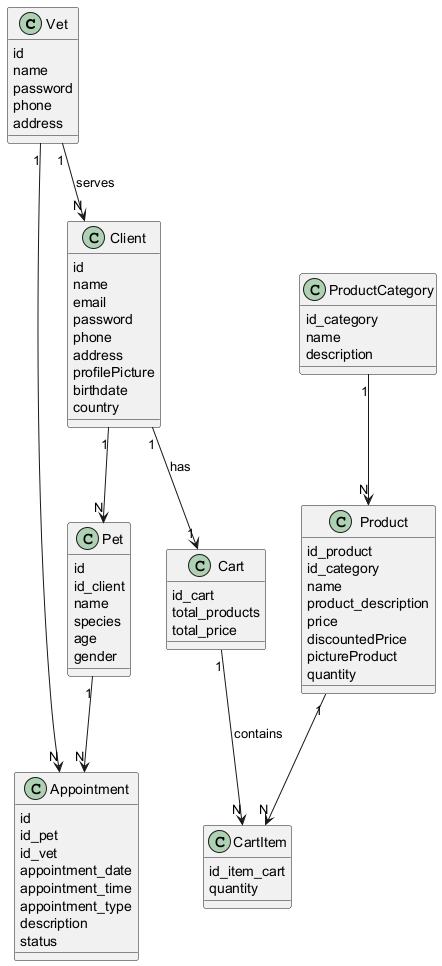

The diagram above was rendered by PlantUML. Its source (embedded in the PNG):
@startuml

' =======================
'       ENTIDADES
' =======================


class Vet {
    id
    name
    password
    phone
    address
}

class Client {
    id
    name
    email
    password
    phone
    address
    profilePicture
    birthdate
    country
}

class Pet {
    id
    id_client
    name
    species
    age
    gender
}

class Appointment {
    id
    id_pet
    id_vet
    appointment_date
    appointment_time
    appointment_type
    description
    status
}

class Cart {
    id_cart
    total_products
    total_price
}

class CartItem {
    id_item_cart
    quantity
}

class Product {
    id_product
    id_category
    name
    product_description
    price
    discountedPrice
    pictureProduct
    quantity
}

class ProductCategory {
    id_category
    name
    description
}

' =======================
'      RELACIONES
' =======================


Vet "1" --> "N" Client : serves

Client "1" --> "N" Pet
Client "1" --> "1" Cart : has

Pet "1" --> "N" Appointment
Vet "1" --> "N" Appointment


Cart "1" --> "N" CartItem : contains
Product "1" --> "N" CartItem

ProductCategory "1" --> "N" Product

@enduml